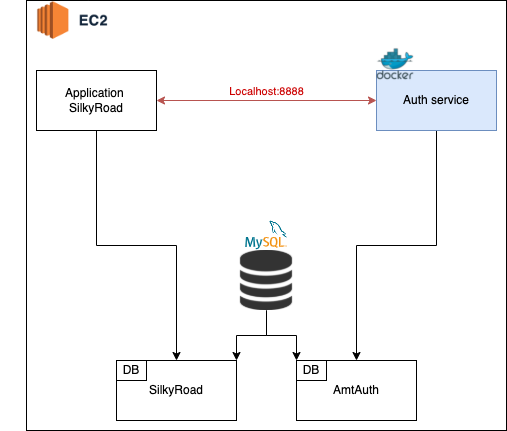

The diagram above was exported from draw.io. Its source (the exported page's mxGraphModel, read from the mxfile embedded in the PNG):
<mxGraphModel dx="1234" dy="720" grid="1" gridSize="10" guides="1" tooltips="1" connect="1" arrows="1" fold="1" page="1" pageScale="1" pageWidth="850" pageHeight="1100" math="0" shadow="0">
  <root>
    <mxCell id="0" />
    <mxCell id="1" parent="0" />
    <mxCell id="hepB-TalsjU8WTeh1nfq-21" value="" style="rounded=0;whiteSpace=wrap;html=1;fontColor=#CC0000;" vertex="1" parent="1">
      <mxGeometry x="110" y="230" width="480" height="430" as="geometry" />
    </mxCell>
    <mxCell id="hepB-TalsjU8WTeh1nfq-13" style="edgeStyle=orthogonalEdgeStyle;rounded=0;orthogonalLoop=1;jettySize=auto;html=1;entryX=1;entryY=0;entryDx=0;entryDy=0;" edge="1" parent="1" source="hepB-TalsjU8WTeh1nfq-2" target="hepB-TalsjU8WTeh1nfq-3">
      <mxGeometry relative="1" as="geometry" />
    </mxCell>
    <mxCell id="hepB-TalsjU8WTeh1nfq-14" style="edgeStyle=orthogonalEdgeStyle;rounded=0;orthogonalLoop=1;jettySize=auto;html=1;entryX=0;entryY=0;entryDx=0;entryDy=0;" edge="1" parent="1" source="hepB-TalsjU8WTeh1nfq-2" target="hepB-TalsjU8WTeh1nfq-9">
      <mxGeometry relative="1" as="geometry" />
    </mxCell>
    <mxCell id="hepB-TalsjU8WTeh1nfq-2" value="" style="shape=image;verticalLabelPosition=bottom;labelBackgroundColor=#ffffff;verticalAlign=top;aspect=fixed;imageAspect=0;image=data:image/png,(base64 omitted: 5152 chars);" vertex="1" parent="1">
      <mxGeometry x="320" y="480" width="60" height="60" as="geometry" />
    </mxCell>
    <mxCell id="hepB-TalsjU8WTeh1nfq-3" value="SilkyRoad" style="rounded=0;whiteSpace=wrap;html=1;" vertex="1" parent="1">
      <mxGeometry x="200" y="590" width="120" height="60" as="geometry" />
    </mxCell>
    <mxCell id="hepB-TalsjU8WTeh1nfq-4" value="AmtAuth" style="rounded=0;whiteSpace=wrap;html=1;" vertex="1" parent="1">
      <mxGeometry x="380" y="590" width="120" height="60" as="geometry" />
    </mxCell>
    <mxCell id="hepB-TalsjU8WTeh1nfq-7" value="DB" style="rounded=0;whiteSpace=wrap;html=1;" vertex="1" parent="1">
      <mxGeometry x="200" y="590" width="30" height="20" as="geometry" />
    </mxCell>
    <mxCell id="hepB-TalsjU8WTeh1nfq-9" value="DB" style="rounded=0;whiteSpace=wrap;html=1;" vertex="1" parent="1">
      <mxGeometry x="380" y="590" width="30" height="20" as="geometry" />
    </mxCell>
    <mxCell id="hepB-TalsjU8WTeh1nfq-10" value="" style="shape=image;verticalLabelPosition=bottom;labelBackgroundColor=#ffffff;verticalAlign=top;aspect=fixed;imageAspect=0;image=https://upload.wikimedia.org/wikipedia/de/d/dd/MySQL_logo.svg;" vertex="1" parent="1">
      <mxGeometry x="328.39" y="450" width="43.21" height="30" as="geometry" />
    </mxCell>
    <mxCell id="hepB-TalsjU8WTeh1nfq-12" style="edgeStyle=orthogonalEdgeStyle;rounded=0;orthogonalLoop=1;jettySize=auto;html=1;" edge="1" parent="1" source="hepB-TalsjU8WTeh1nfq-11" target="hepB-TalsjU8WTeh1nfq-3">
      <mxGeometry relative="1" as="geometry" />
    </mxCell>
    <mxCell id="hepB-TalsjU8WTeh1nfq-18" style="edgeStyle=orthogonalEdgeStyle;rounded=0;orthogonalLoop=1;jettySize=auto;html=1;fillColor=#f8cecc;strokeColor=#b85450;startArrow=classic;startFill=1;" edge="1" parent="1" source="hepB-TalsjU8WTeh1nfq-11" target="hepB-TalsjU8WTeh1nfq-16">
      <mxGeometry relative="1" as="geometry" />
    </mxCell>
    <mxCell id="hepB-TalsjU8WTeh1nfq-19" value="Localhost:8888" style="edgeLabel;html=1;align=center;verticalAlign=middle;resizable=0;points=[];fontColor=#CC0000;" vertex="1" connectable="0" parent="hepB-TalsjU8WTeh1nfq-18">
      <mxGeometry x="0.0039" y="-1" relative="1" as="geometry">
        <mxPoint x="-1" y="-11" as="offset" />
      </mxGeometry>
    </mxCell>
    <mxCell id="hepB-TalsjU8WTeh1nfq-11" value="Application&amp;nbsp;&lt;br&gt;SilkyRoad" style="rounded=0;whiteSpace=wrap;html=1;" vertex="1" parent="1">
      <mxGeometry x="120" y="300" width="120" height="60" as="geometry" />
    </mxCell>
    <mxCell id="hepB-TalsjU8WTeh1nfq-20" style="edgeStyle=orthogonalEdgeStyle;rounded=0;orthogonalLoop=1;jettySize=auto;html=1;fontColor=#CC0000;" edge="1" parent="1" source="hepB-TalsjU8WTeh1nfq-16" target="hepB-TalsjU8WTeh1nfq-4">
      <mxGeometry relative="1" as="geometry" />
    </mxCell>
    <mxCell id="hepB-TalsjU8WTeh1nfq-16" value="Auth service" style="rounded=0;whiteSpace=wrap;html=1;fillColor=#dae8fc;strokeColor=#6c8ebf;" vertex="1" parent="1">
      <mxGeometry x="460" y="300" width="120" height="60" as="geometry" />
    </mxCell>
    <mxCell id="hepB-TalsjU8WTeh1nfq-17" value="" style="shape=image;verticalLabelPosition=bottom;labelBackgroundColor=#ffffff;verticalAlign=top;aspect=fixed;imageAspect=0;image=https://gitlab.cern.ch/uploads/-/system/project/avatar/105231/large_v-trans.png;" vertex="1" parent="1">
      <mxGeometry x="454.17" y="272" width="49.31" height="44" as="geometry" />
    </mxCell>
    <mxCell id="hepB-TalsjU8WTeh1nfq-24" value="" style="shape=image;verticalLabelPosition=bottom;labelBackgroundColor=#ffffff;verticalAlign=top;aspect=fixed;imageAspect=0;image=https://pedalsup.com/wp-content/uploads/2021/08/b57774c.png;" vertex="1" parent="1">
      <mxGeometry x="84.44" y="230" width="145.56" height="40.31" as="geometry" />
    </mxCell>
  </root>
</mxGraphModel>